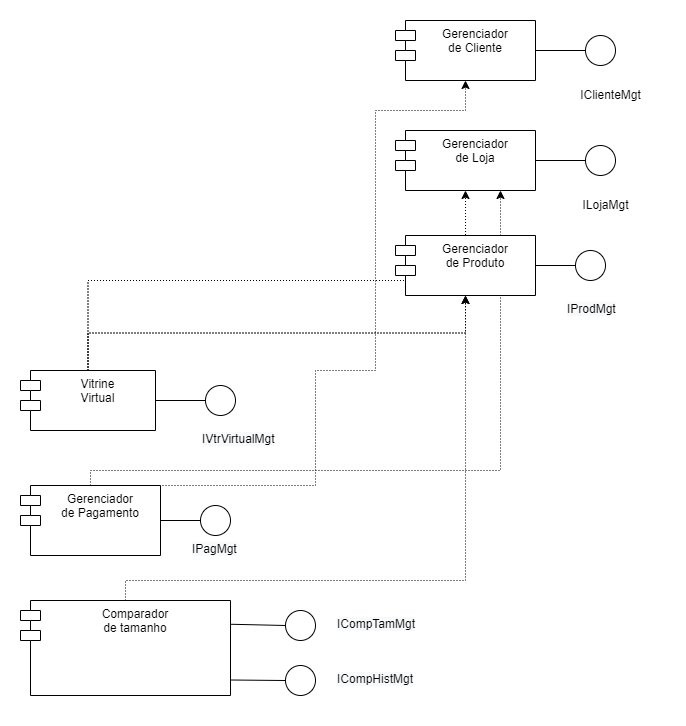

The diagram above was exported from draw.io. Its source (the exported page's mxGraphModel, read from the mxfile embedded in the PNG):
<mxGraphModel dx="1422" dy="685" grid="1" gridSize="10" guides="1" tooltips="1" connect="1" arrows="1" fold="1" page="1" pageScale="1" pageWidth="827" pageHeight="1169" math="0" shadow="0">
  <root>
    <mxCell id="0" />
    <mxCell id="1" parent="0" />
    <mxCell id="0od7cxB27q9ZA-Zl5Jcv-2" value="Gerenciador &#10;de Loja" style="shape=module;align=left;spacingLeft=20;align=center;verticalAlign=top;" parent="1" vertex="1">
      <mxGeometry x="440" y="200" width="140" height="60" as="geometry" />
    </mxCell>
    <mxCell id="0od7cxB27q9ZA-Zl5Jcv-4" value="" style="endArrow=none;html=1;rounded=0;exitX=1;exitY=0.5;exitDx=0;exitDy=0;entryX=0;entryY=0.5;entryDx=0;entryDy=0;" parent="1" source="0od7cxB27q9ZA-Zl5Jcv-2" target="0od7cxB27q9ZA-Zl5Jcv-6" edge="1">
      <mxGeometry width="50" height="50" relative="1" as="geometry">
        <mxPoint x="540" y="290" as="sourcePoint" />
        <mxPoint x="600" y="285" as="targetPoint" />
      </mxGeometry>
    </mxCell>
    <mxCell id="0od7cxB27q9ZA-Zl5Jcv-6" value="" style="ellipse;whiteSpace=wrap;html=1;aspect=fixed;" parent="1" vertex="1">
      <mxGeometry x="630" y="215" width="30" height="30" as="geometry" />
    </mxCell>
    <mxCell id="uK-HUDEWZQ-czA-NIFh6-42" style="edgeStyle=orthogonalEdgeStyle;rounded=0;orthogonalLoop=1;jettySize=auto;html=1;exitX=0.5;exitY=0;exitDx=0;exitDy=0;entryX=0.5;entryY=1;entryDx=0;entryDy=0;dashed=1;dashPattern=1 2;" edge="1" parent="1" source="0od7cxB27q9ZA-Zl5Jcv-10" target="0od7cxB27q9ZA-Zl5Jcv-22">
      <mxGeometry relative="1" as="geometry">
        <Array as="points">
          <mxPoint x="360" y="555" />
          <mxPoint x="360" y="440" />
          <mxPoint x="420" y="440" />
          <mxPoint x="420" y="180" />
          <mxPoint x="510" y="180" />
        </Array>
      </mxGeometry>
    </mxCell>
    <mxCell id="uK-HUDEWZQ-czA-NIFh6-44" style="edgeStyle=orthogonalEdgeStyle;rounded=0;orthogonalLoop=1;jettySize=auto;html=1;exitX=0.5;exitY=0;exitDx=0;exitDy=0;entryX=0.75;entryY=1;entryDx=0;entryDy=0;dashed=1;dashPattern=1 2;" edge="1" parent="1" source="0od7cxB27q9ZA-Zl5Jcv-10" target="0od7cxB27q9ZA-Zl5Jcv-2">
      <mxGeometry relative="1" as="geometry">
        <Array as="points">
          <mxPoint x="135" y="540" />
          <mxPoint x="545" y="540" />
        </Array>
      </mxGeometry>
    </mxCell>
    <mxCell id="0od7cxB27q9ZA-Zl5Jcv-10" value="Gerenciador &#10;de Pagamento" style="shape=module;align=left;spacingLeft=20;align=center;verticalAlign=top;" parent="1" vertex="1">
      <mxGeometry x="65" y="555" width="140" height="70" as="geometry" />
    </mxCell>
    <mxCell id="0od7cxB27q9ZA-Zl5Jcv-11" value="" style="endArrow=none;html=1;rounded=0;exitX=1;exitY=0.5;exitDx=0;exitDy=0;" parent="1" source="0od7cxB27q9ZA-Zl5Jcv-10" edge="1">
      <mxGeometry width="50" height="50" relative="1" as="geometry">
        <mxPoint x="185" y="595" as="sourcePoint" />
        <mxPoint x="245" y="590" as="targetPoint" />
      </mxGeometry>
    </mxCell>
    <mxCell id="0od7cxB27q9ZA-Zl5Jcv-12" value="" style="ellipse;whiteSpace=wrap;html=1;aspect=fixed;" parent="1" vertex="1">
      <mxGeometry x="245" y="575" width="30" height="30" as="geometry" />
    </mxCell>
    <mxCell id="uK-HUDEWZQ-czA-NIFh6-38" style="edgeStyle=orthogonalEdgeStyle;rounded=0;orthogonalLoop=1;jettySize=auto;html=1;exitX=0.5;exitY=0;exitDx=0;exitDy=0;entryX=0.5;entryY=1;entryDx=0;entryDy=0;dashed=1;dashPattern=1 2;" edge="1" parent="1" source="0od7cxB27q9ZA-Zl5Jcv-13" target="0od7cxB27q9ZA-Zl5Jcv-2">
      <mxGeometry relative="1" as="geometry" />
    </mxCell>
    <mxCell id="uK-HUDEWZQ-czA-NIFh6-40" style="edgeStyle=orthogonalEdgeStyle;rounded=0;orthogonalLoop=1;jettySize=auto;html=1;exitX=0.5;exitY=0;exitDx=0;exitDy=0;entryX=0.5;entryY=1;entryDx=0;entryDy=0;dashed=1;dashPattern=1 2;" edge="1" parent="1" source="0od7cxB27q9ZA-Zl5Jcv-13" target="uK-HUDEWZQ-czA-NIFh6-1">
      <mxGeometry relative="1" as="geometry" />
    </mxCell>
    <mxCell id="0od7cxB27q9ZA-Zl5Jcv-13" value="Vitrine&#10;Virtual" style="shape=module;align=left;spacingLeft=20;align=center;verticalAlign=top;" parent="1" vertex="1">
      <mxGeometry x="65" y="440" width="135" height="60" as="geometry" />
    </mxCell>
    <mxCell id="0od7cxB27q9ZA-Zl5Jcv-15" value="" style="ellipse;whiteSpace=wrap;html=1;aspect=fixed;" parent="1" vertex="1">
      <mxGeometry x="250" y="455" width="30" height="30" as="geometry" />
    </mxCell>
    <mxCell id="uK-HUDEWZQ-czA-NIFh6-41" style="edgeStyle=orthogonalEdgeStyle;rounded=0;orthogonalLoop=1;jettySize=auto;html=1;exitX=0.5;exitY=0;exitDx=0;exitDy=0;entryX=0.5;entryY=1;entryDx=0;entryDy=0;dashed=1;dashPattern=1 2;" edge="1" parent="1" source="0od7cxB27q9ZA-Zl5Jcv-16" target="uK-HUDEWZQ-czA-NIFh6-1">
      <mxGeometry relative="1" as="geometry">
        <Array as="points">
          <mxPoint x="170" y="650" />
          <mxPoint x="510" y="650" />
        </Array>
      </mxGeometry>
    </mxCell>
    <mxCell id="0od7cxB27q9ZA-Zl5Jcv-16" value="Comparador&#10;de tamanho" style="shape=module;align=left;spacingLeft=20;align=center;verticalAlign=top;" parent="1" vertex="1">
      <mxGeometry x="65" y="670" width="210" height="95" as="geometry" />
    </mxCell>
    <mxCell id="0od7cxB27q9ZA-Zl5Jcv-17" value="" style="endArrow=none;html=1;rounded=0;exitX=1;exitY=0.25;exitDx=0;exitDy=0;entryX=0;entryY=0.5;entryDx=0;entryDy=0;" parent="1" source="0od7cxB27q9ZA-Zl5Jcv-16" edge="1" target="0od7cxB27q9ZA-Zl5Jcv-18">
      <mxGeometry width="50" height="50" relative="1" as="geometry">
        <mxPoint x="255" y="735" as="sourcePoint" />
        <mxPoint x="315" y="730" as="targetPoint" />
      </mxGeometry>
    </mxCell>
    <mxCell id="0od7cxB27q9ZA-Zl5Jcv-18" value="" style="ellipse;whiteSpace=wrap;html=1;aspect=fixed;" parent="1" vertex="1">
      <mxGeometry x="330" y="680" width="30" height="30" as="geometry" />
    </mxCell>
    <mxCell id="0od7cxB27q9ZA-Zl5Jcv-22" value="Gerenciador &#10;de Cliente" style="shape=module;align=left;spacingLeft=20;align=center;verticalAlign=top;" parent="1" vertex="1">
      <mxGeometry x="440" y="90" width="140" height="60" as="geometry" />
    </mxCell>
    <mxCell id="0od7cxB27q9ZA-Zl5Jcv-23" value="" style="endArrow=none;html=1;rounded=0;exitX=1;exitY=0.5;exitDx=0;exitDy=0;" parent="1" source="0od7cxB27q9ZA-Zl5Jcv-22" edge="1">
      <mxGeometry width="50" height="50" relative="1" as="geometry">
        <mxPoint x="570" y="125" as="sourcePoint" />
        <mxPoint x="630" y="120" as="targetPoint" />
      </mxGeometry>
    </mxCell>
    <mxCell id="0od7cxB27q9ZA-Zl5Jcv-24" value="" style="ellipse;whiteSpace=wrap;html=1;aspect=fixed;" parent="1" vertex="1">
      <mxGeometry x="630" y="105" width="30" height="30" as="geometry" />
    </mxCell>
    <mxCell id="0od7cxB27q9ZA-Zl5Jcv-28" value="ILojaMgt" style="text;html=1;align=center;verticalAlign=middle;resizable=0;points=[];autosize=1;strokeColor=none;fillColor=none;" parent="1" vertex="1">
      <mxGeometry x="615" y="260" width="70" height="30" as="geometry" />
    </mxCell>
    <mxCell id="0od7cxB27q9ZA-Zl5Jcv-29" value="IClienteMgt" style="text;html=1;align=center;verticalAlign=middle;resizable=0;points=[];autosize=1;strokeColor=none;fillColor=none;" parent="1" vertex="1">
      <mxGeometry x="615" y="150" width="80" height="30" as="geometry" />
    </mxCell>
    <mxCell id="0od7cxB27q9ZA-Zl5Jcv-31" value="&lt;span style=&quot;color: rgb(0, 0, 0); font-family: Helvetica; font-size: 12px; font-style: normal; font-variant-ligatures: normal; font-variant-caps: normal; font-weight: 400; letter-spacing: normal; orphans: 2; text-align: center; text-indent: 0px; text-transform: none; widows: 2; word-spacing: 0px; -webkit-text-stroke-width: 0px; background-color: rgb(248, 249, 250); text-decoration-thickness: initial; text-decoration-style: initial; text-decoration-color: initial; float: none; display: inline !important;&quot;&gt;IPagMgt&lt;/span&gt;" style="text;whiteSpace=wrap;html=1;" parent="1" vertex="1">
      <mxGeometry x="235" y="605" width="100" height="40" as="geometry" />
    </mxCell>
    <mxCell id="0od7cxB27q9ZA-Zl5Jcv-32" value="&lt;span style=&quot;color: rgb(0, 0, 0); font-family: Helvetica; font-size: 12px; font-style: normal; font-variant-ligatures: normal; font-variant-caps: normal; font-weight: 400; letter-spacing: normal; orphans: 2; text-align: center; text-indent: 0px; text-transform: none; widows: 2; word-spacing: 0px; -webkit-text-stroke-width: 0px; background-color: rgb(248, 249, 250); text-decoration-thickness: initial; text-decoration-style: initial; text-decoration-color: initial; float: none; display: inline !important;&quot;&gt;IVtrVirtualMgt&lt;/span&gt;" style="text;whiteSpace=wrap;html=1;" parent="1" vertex="1">
      <mxGeometry x="245" y="495" width="100" height="40" as="geometry" />
    </mxCell>
    <mxCell id="0od7cxB27q9ZA-Zl5Jcv-33" value="&lt;span style=&quot;color: rgb(0, 0, 0); font-family: Helvetica; font-size: 12px; font-style: normal; font-variant-ligatures: normal; font-variant-caps: normal; font-weight: 400; letter-spacing: normal; orphans: 2; text-align: center; text-indent: 0px; text-transform: none; widows: 2; word-spacing: 0px; -webkit-text-stroke-width: 0px; background-color: rgb(248, 249, 250); text-decoration-thickness: initial; text-decoration-style: initial; text-decoration-color: initial; float: none; display: inline !important;&quot;&gt;ICompTamMgt&lt;/span&gt;" style="text;whiteSpace=wrap;html=1;" parent="1" vertex="1">
      <mxGeometry x="380" y="680" width="100" height="40" as="geometry" />
    </mxCell>
    <mxCell id="0od7cxB27q9ZA-Zl5Jcv-34" value="&lt;span style=&quot;color: rgb(0, 0, 0); font-family: Helvetica; font-size: 12px; font-style: normal; font-variant-ligatures: normal; font-variant-caps: normal; font-weight: 400; letter-spacing: normal; orphans: 2; text-align: center; text-indent: 0px; text-transform: none; widows: 2; word-spacing: 0px; -webkit-text-stroke-width: 0px; background-color: rgb(248, 249, 250); text-decoration-thickness: initial; text-decoration-style: initial; text-decoration-color: initial; float: none; display: inline !important;&quot;&gt;IProdMgt&lt;/span&gt;" style="text;whiteSpace=wrap;html=1;" parent="1" vertex="1">
      <mxGeometry x="610" y="365" width="100" height="40" as="geometry" />
    </mxCell>
    <mxCell id="0od7cxB27q9ZA-Zl5Jcv-35" value="&lt;span style=&quot;color: rgb(0, 0, 0); font-family: Helvetica; font-size: 12px; font-style: normal; font-variant-ligatures: normal; font-variant-caps: normal; font-weight: 400; letter-spacing: normal; orphans: 2; text-align: center; text-indent: 0px; text-transform: none; widows: 2; word-spacing: 0px; -webkit-text-stroke-width: 0px; background-color: rgb(248, 249, 250); text-decoration-thickness: initial; text-decoration-style: initial; text-decoration-color: initial; float: none; display: inline !important;&quot;&gt;ICompHistMgt&lt;/span&gt;" style="text;whiteSpace=wrap;html=1;" parent="1" vertex="1">
      <mxGeometry x="380" y="735" width="100" height="40" as="geometry" />
    </mxCell>
    <mxCell id="uK-HUDEWZQ-czA-NIFh6-1" value="Gerenciador &#10;de Produto" style="shape=module;align=left;spacingLeft=20;align=center;verticalAlign=top;" vertex="1" parent="1">
      <mxGeometry x="440" y="305" width="140" height="60" as="geometry" />
    </mxCell>
    <mxCell id="uK-HUDEWZQ-czA-NIFh6-2" value="" style="endArrow=none;html=1;rounded=0;exitX=1;exitY=0.5;exitDx=0;exitDy=0;" edge="1" parent="1" source="uK-HUDEWZQ-czA-NIFh6-1">
      <mxGeometry width="50" height="50" relative="1" as="geometry">
        <mxPoint x="560" y="340" as="sourcePoint" />
        <mxPoint x="620" y="335" as="targetPoint" />
      </mxGeometry>
    </mxCell>
    <mxCell id="uK-HUDEWZQ-czA-NIFh6-3" value="" style="ellipse;whiteSpace=wrap;html=1;aspect=fixed;" vertex="1" parent="1">
      <mxGeometry x="620" y="320" width="30" height="30" as="geometry" />
    </mxCell>
    <mxCell id="uK-HUDEWZQ-czA-NIFh6-26" value="" style="endArrow=none;html=1;rounded=0;entryX=0;entryY=0.5;entryDx=0;entryDy=0;exitX=1;exitY=0.5;exitDx=0;exitDy=0;" edge="1" parent="1" source="0od7cxB27q9ZA-Zl5Jcv-13" target="0od7cxB27q9ZA-Zl5Jcv-15">
      <mxGeometry width="50" height="50" relative="1" as="geometry">
        <mxPoint x="430" y="515" as="sourcePoint" />
        <mxPoint x="480" y="465" as="targetPoint" />
      </mxGeometry>
    </mxCell>
    <mxCell id="uK-HUDEWZQ-czA-NIFh6-28" value="" style="endArrow=none;html=1;rounded=0;exitX=1;exitY=0.5;exitDx=0;exitDy=0;entryX=0;entryY=0.5;entryDx=0;entryDy=0;" edge="1" parent="1" target="uK-HUDEWZQ-czA-NIFh6-29">
      <mxGeometry width="50" height="50" relative="1" as="geometry">
        <mxPoint x="275" y="749.5" as="sourcePoint" />
        <mxPoint x="315" y="762" as="targetPoint" />
      </mxGeometry>
    </mxCell>
    <mxCell id="uK-HUDEWZQ-czA-NIFh6-29" value="" style="ellipse;whiteSpace=wrap;html=1;aspect=fixed;" vertex="1" parent="1">
      <mxGeometry x="330" y="735" width="30" height="30" as="geometry" />
    </mxCell>
  </root>
</mxGraphModel>